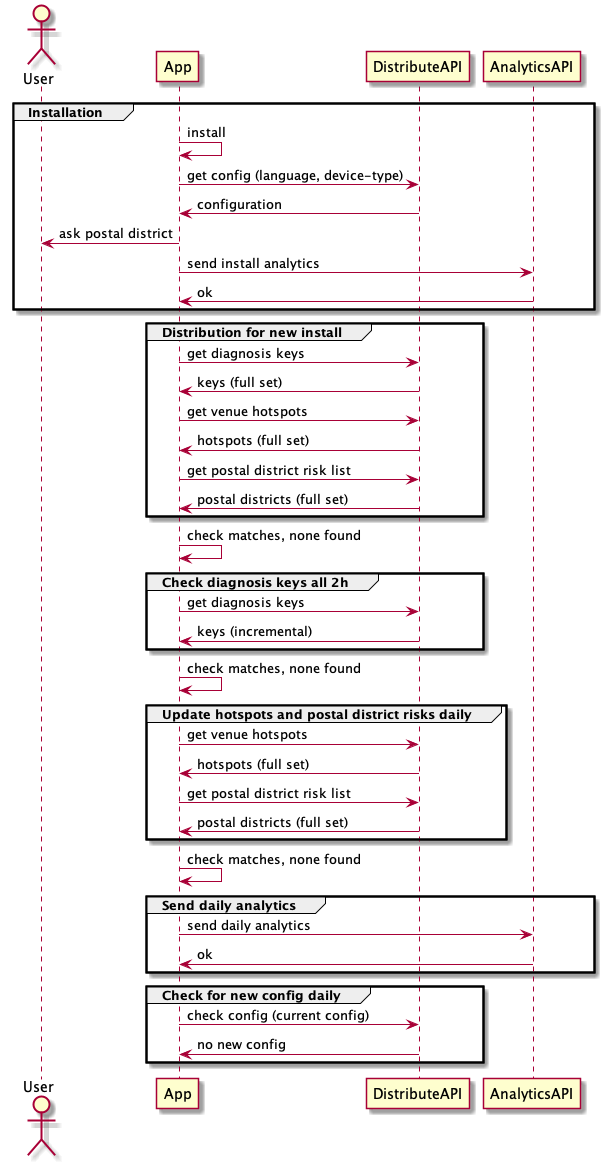

The diagram above was rendered by PlantUML. Its source (embedded in the PNG):
@startuml system-flow_install-and-normal

Actor User 

group Installation
App -> App : install
App -> DistributeAPI : get config (language, device-type)
App <- DistributeAPI : configuration
App -> User : ask postal district
App -> AnalyticsAPI: send install analytics
App <- AnalyticsAPI: ok
end

group Distribution for new install
App -> DistributeAPI: get diagnosis keys
App <- DistributeAPI: keys (full set)

App -> DistributeAPI: get venue hotspots
App <- DistributeAPI: hotspots (full set)

App -> DistributeAPI: get postal district risk list
App <- DistributeAPI: postal districts (full set) 
end

App -> App: check matches, none found

group Check diagnosis keys all 2h
App -> DistributeAPI: get diagnosis keys
App <- DistributeAPI: keys (incremental)
end

App -> App: check matches, none found

group Update hotspots and postal district risks daily
App -> DistributeAPI: get venue hotspots
App <- DistributeAPI: hotspots (full set)

App -> DistributeAPI: get postal district risk list
App <- DistributeAPI: postal districts (full set) 
end

App -> App: check matches, none found

group Send daily analytics 
App -> AnalyticsAPI: send daily analytics
App <- AnalyticsAPI: ok
end

group Check for new config daily 
App -> DistributeAPI : check config (current config)
App <- DistributeAPI : no new config
end

@enduml